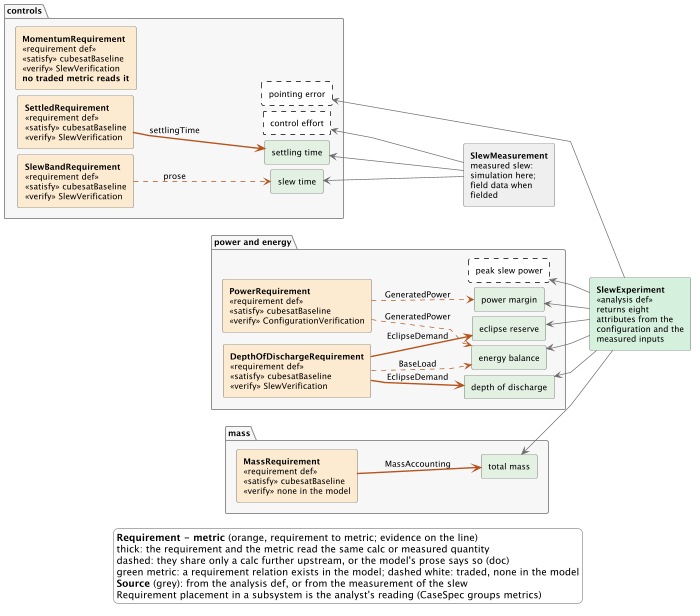

The diagram above was rendered by PlantUML. Its source (embedded in the PNG):
@startuml
left to right direction
skinparam linetype polyline
skinparam shadowing false
skinparam defaultFontName SansSerif
skinparam defaultFontSize 12
skinparam ClassBackgroundColor white
skinparam ClassBorderColor #404040
skinparam ClassAttributeIconSize 0
skinparam ArrowColor #404040
skinparam RectangleBackgroundColor white
skinparam RectangleBorderColor #404040
skinparam PackageBackgroundColor #F7F7F7
skinparam PackageBorderColor #909090
skinparam LegendBackgroundColor white
skinparam LegendBorderColor #909090
skinparam nodesep 8
skinparam ranksep 36
hide circle
hide empty members

scale 700 width

package "controls" {
  rectangle "**SettledRequirement**\n<<requirement def>>\n<<satisfy>> cubesatBaseline\n<<verify>> SlewVerification" as xSettledrequirement #FDEBD0
  rectangle "**SlewBandRequirement**\n<<requirement def>>\n<<satisfy>> cubesatBaseline\n<<verify>> SlewVerification" as xSlewbandrequirement #FDEBD0
  rectangle "**MomentumRequirement**\n<<requirement def>>\n<<satisfy>> cubesatBaseline\n<<verify>> SlewVerification\n**no traded metric reads it**" as xMomentumrequirement #FDEBD0
  rectangle "settling time" as xSettlingTime #E3F1E3
  rectangle "slew time" as xSlewTime #E3F1E3
  rectangle "control effort" as xControlEffort #FFFFFF;line:black;line.dashed
  rectangle "pointing error" as xPointingError #FFFFFF;line:black;line.dashed
}
xSettledrequirement -[hidden]-> xSettlingTime
xSettledrequirement -[hidden]-> xSlewTime
xSettledrequirement -[hidden]-> xControlEffort
xSettledrequirement -[hidden]-> xPointingError
package "power and energy" {
  rectangle "**PowerRequirement**\n<<requirement def>>\n<<satisfy>> cubesatBaseline\n<<verify>> ConfigurationVerification" as xPowerrequirement #FDEBD0
  rectangle "**DepthOfDischargeRequirement**\n<<requirement def>>\n<<satisfy>> cubesatBaseline\n<<verify>> SlewVerification" as xDepthofdischargerequirement #FDEBD0
  rectangle "power margin" as xPowerMargin #E3F1E3
  rectangle "energy balance" as xEnergyBalance #E3F1E3
  rectangle "eclipse reserve" as xEclipseReserve #E3F1E3
  rectangle "depth of discharge" as xDepthOfDischarge #E3F1E3
  rectangle "peak slew power" as xPeakSlewPower #FFFFFF;line:black;line.dashed
}
xPowerrequirement -[hidden]-> xPowerMargin
xPowerrequirement -[hidden]-> xEnergyBalance
xPowerrequirement -[hidden]-> xEclipseReserve
xPowerrequirement -[hidden]-> xDepthOfDischarge
xPowerrequirement -[hidden]-> xPeakSlewPower
package "mass" {
  rectangle "**MassRequirement**\n<<requirement def>>\n<<satisfy>> cubesatBaseline\n<<verify>> none in the model" as xMassrequirement #FDEBD0
  rectangle "total mass" as xTotalMass #E3F1E3
}
xMassrequirement -[hidden]-> xTotalMass

rectangle "**SlewExperiment**\n<<analysis def>>\nreturns eight\nattributes from the\nconfiguration and the\nmeasured inputs" as xAnalysis #D5F0DC
rectangle "**SlewMeasurement**\nmeasured slew:\nsimulation here;\nfield data when\nfielded" as xMeasure #EEEEEE
xMeasure -[hidden]down-> xAnalysis

xDepthofdischargerequirement -[#B5541C,dashed]-> xEnergyBalance : BaseLoad
xDepthofdischargerequirement -[#B5541C,thickness=2]-> xEclipseReserve : EclipseDemand
xDepthofdischargerequirement -[#B5541C,thickness=2]-> xDepthOfDischarge : EclipseDemand
xMassrequirement -[#B5541C,thickness=2]-> xTotalMass : MassAccounting
xPowerrequirement -[#B5541C,dashed]-> xPowerMargin : GeneratedPower
xPowerrequirement -[#B5541C,dashed]-> xEnergyBalance : GeneratedPower
xSettledrequirement -[#B5541C,thickness=2]-> xSettlingTime : settlingTime
xSlewbandrequirement -[#B5541C,dashed]-> xSlewTime : prose
xSettlingTime <-[#6B6B6B]- xMeasure
xSlewTime <-[#6B6B6B]- xMeasure
xPointingError <-[#6B6B6B]- xAnalysis
xTotalMass <-[#6B6B6B]- xAnalysis
xControlEffort <-[#6B6B6B]- xMeasure
xPowerMargin <-[#6B6B6B]- xAnalysis
xEnergyBalance <-[#6B6B6B]- xAnalysis
xEclipseReserve <-[#6B6B6B]- xAnalysis
xPeakSlewPower <-[#6B6B6B]- xAnalysis
xDepthOfDischarge <-[#6B6B6B]- xAnalysis

legend bottom
  **Requirement - metric** (orange, requirement to metric; evidence on the line)
  thick: the requirement and the metric read the same calc or measured quantity
  dashed: they share only a calc further upstream, or the model's prose says so (doc)
  green metric: a requirement relation exists in the model; dashed white: traded, none in the model
  **Source** (grey): from the analysis def, or from the measurement of the slew
  Requirement placement in a subsystem is the analyst's reading (CaseSpec groups metrics)
end legend
@enduml